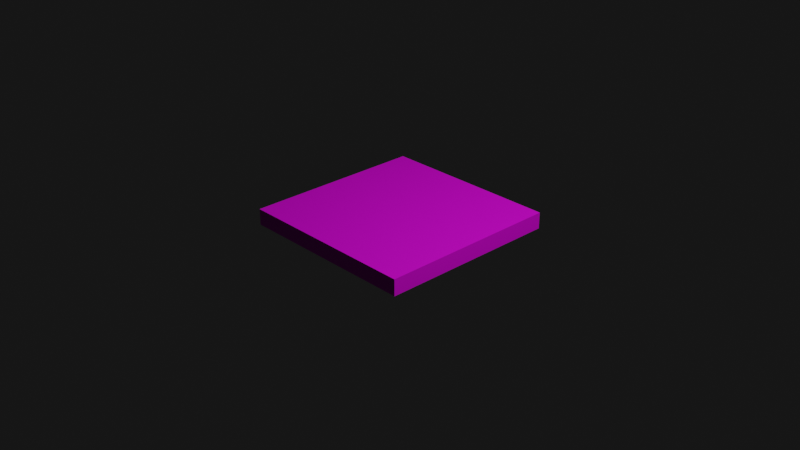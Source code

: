 # Source: base_block.blend  (saved by Blender 3.2.14; exported with 4.5.12 LTS)
import bpy
from mathutils import Matrix  # noqa: F401  (used for matrix-valued properties, if any)

bpy.ops.wm.read_factory_settings(use_empty=True)
scene = bpy.context.scene
scene.name = 'Scene'

# ---- collections
col_collection = bpy.data.collections.new('Collection'); scene.collection.children.link(col_collection)

# ---- images (referenced by path relative to the original .blend; pixels are not part of the script)
import os
ASSET_DIR = os.environ.get("B2B_ASSET_DIR", "")  # directory of the original .blend (textures are referenced by path, not embedded)
HERE = os.path.dirname(os.path.abspath(__file__))  # packed textures are extracted next to this script under _unpacked/

def load_image(name, relpath, width, height, colorspace="sRGB"):
    """Load a texture the original file referenced (path relative to the .blend, or extracted next to this script)."""
    p = next((c for c in (os.path.join(HERE, relpath), os.path.join(ASSET_DIR, relpath)) if relpath and os.path.exists(c)), "")
    if p:
        img = bpy.data.images.load(p, check_existing=True)
        img.name = name
    else:  # same state as the original file: an image datablock whose file is absent (Cycles renders it pink)
        img = bpy.data.images.new(name, width, height)
        img.source = "FILE"
        img.filepath = "//" + (relpath or name)
    img.colorspace_settings.name = colorspace
    return img
img_metal_floor_png = load_image('metal_floor.png', 'metal_floor.png', 1024, 1024, 'sRGB')

# ---- materials (node trees are filled in below, after node groups)
mat_material = bpy.data.materials.new('Material')

# ---- material node trees
mat_material.use_nodes = True; mat_material.node_tree.nodes.clear()
_N = mat_material.node_tree.nodes; _L = mat_material.node_tree.links
n0 = _N.new('ShaderNodeBsdfPrincipled'); n0.name = 'Principled BSDF'; n0.location = (10, 300)
n0.distribution = 'GGX'
n0.subsurface_method = 'RANDOM_WALK_SKIN'
n0.inputs[3].default_value = 1.45
n0.inputs[27].default_value = (0.0, 0.0, 0.0, 1.0)
n0.inputs[28].default_value = 1.0
n1 = _N.new('ShaderNodeOutputMaterial'); n1.name = 'Material Output'; n1.location = (300, 300)
n2 = _N.new('ShaderNodeTexImage'); n2.name = 'Image Texture'; n2.location = (-280, 280)
n2.image = img_metal_floor_png
_L.new(n0.outputs[0], n1.inputs[0])
_L.new(n2.outputs[0], n0.inputs[0])
n1.is_active_output = True

# ---- world
world_world = bpy.data.worlds.new('World'); scene.world = world_world
world_world.use_nodes = True; world_world.node_tree.nodes.clear()
_N = world_world.node_tree.nodes; _L = world_world.node_tree.links
n0 = _N.new('ShaderNodeOutputWorld'); n0.name = 'World Output'; n0.location = (300, 300)
n1 = _N.new('ShaderNodeBackground'); n1.name = 'Background'; n1.location = (10, 300)
n1.inputs[0].default_value = (0.008076, 0.008076, 0.008076, 1.0)
_L.new(n1.outputs[0], n0.inputs[0])
n0.is_active_output = True
world_world.color = (0.05088, 0.05088, 0.05088)
world_world.use_sun_shadow = False
world_world.sun_shadow_jitter_overblur = 0.0

# ---- cameras
cam_camera = bpy.data.cameras.new('Camera')
cam_camera.clip_end = 100.0
cam_camera.ortho_scale = 7.314

# ---- lights
light_light = bpy.data.lights.new('Light', 'POINT')
light_light.transmission_factor = 0.0
light_light.energy = 1000.0
light_light.shadow_soft_size = 0.1
light_light.shadow_maximum_resolution = 0.006
light_light.use_absolute_resolution = True

# ---- meshes
me_cube = bpy.data.meshes.new('Cube')
me_cube.from_pydata([(-1.0, -1.0, -0.08809), (-1.0, -1.0, 0.08809), (-1.0, 1.0, -0.08809), (-1.0, 1.0, 0.08809), (1.0, -1.0, -0.08809), (1.0, -1.0, 0.08809), (1.0, 1.0, -0.08809), (1.0, 1.0, 0.08809)], [], [(0, 1, 3, 2), (2, 3, 7, 6), (6, 7, 5, 4), (4, 5, 1, 0), (2, 6, 4, 0), (7, 3, 1, 5)])
_uv = me_cube.uv_layers.new(name='UVMap')
_uv.uv.foreach_set('vector', [0.0, 0.0, 0.0, 0.0, 0.0, 1.0, 0.0, 1.0, 0.0, 1.0, 0.0, 1.0, 1.0, 1.0, 1.0, 1.0, 1.0, 1.0, 1.0, 1.0, 1.0, 0.0, 1.0, 0.0, 1.0, 0.0, 1.0, 0.0, 0.0, 0.0, 0.0, 0.0, 1.0, 8.941e-08, 1.0, 1.0, 0.0, 1.0, 4.47e-08, 0.0, 0.0, 1.0, 0.0, 0.0, 1.0, 1.192e-07, 1.0, 1.0])
me_cube.materials.append(mat_material)
me_cube.update()

# ---- objects
ob_light = bpy.data.objects.new('Light', light_light)
ob_camera = bpy.data.objects.new('Camera', cam_camera)
ob_cube = bpy.data.objects.new('Cube', me_cube)

# ---- transforms, parenting, visibility, modifiers, constraints
ob_light.location = (4.076, 1.005, 5.904)
ob_light.rotation_euler = (0.6503, 0.05522, 1.866)
ob_light.lock_rotations_4d = False
ob_light.empty_display_type = 'ARROWS'
ob_light.color = (0.0, 0.0, 0.0, 0.0)
ob_light.lineart.crease_threshold = 0.0
ob_camera.location = (7.359, -6.926, 4.958)
ob_camera.rotation_euler = (1.109, 0.0, 0.8149)
ob_camera.lock_rotations_4d = False
ob_camera.empty_display_type = 'ARROWS'
ob_camera.color = (0.0, 0.0, 0.0, 0.0)
ob_camera.display_type = 'WIRE'
ob_camera.lineart.crease_threshold = 0.0
ob_cube.location = (0.0, 0.0, 0.0)

# ---- collection membership
col_collection.objects.link(ob_light)
col_collection.objects.link(ob_camera)
col_collection.objects.link(ob_cube)

# ---- scene / render settings (as saved in the file)
scene.camera = ob_camera
scene.frame_start = 1; scene.frame_end = 250; scene.frame_set(1)
scene.render.engine = 'CYCLES'
scene.cycles.sampling_pattern = 'TABULATED_SOBOL'
scene.cycles.use_light_tree = False
scene.view_settings.view_transform = 'Filmic'
bpy.context.view_layer.update()
